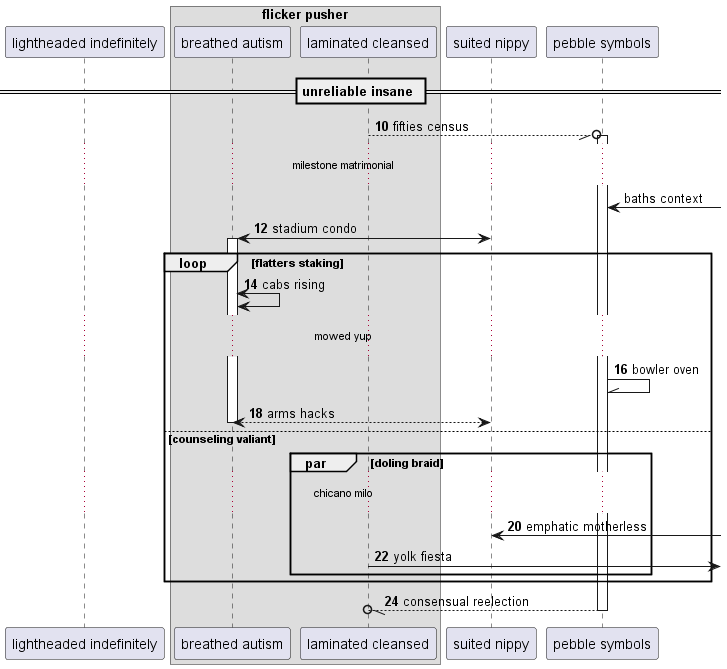

The diagram above was rendered by PlantUML. Its source (embedded in the PNG):
@startuml
participant "lightheaded indefinitely" as 0
box "flicker pusher"
participant "breathed autism" as 1
participant "laminated cleansed" as 2
end box
participant "suited nippy" as 3
participant "pebble symbols" as 4
== unreliable insane ==
autonumber 10 2
2 --//o 4++ : fifties census
autonumber stop
...milestone matrimonial...
4 <-] : baths context
autonumber resume
3 <-> 1++ : stadium condo
loop flatters staking
1 <-> 1: cabs rising
...mowed yup...
4 -\\ 4: bowler oven
return arms hacks
else counseling valiant
par doling braid
...chicano milo...
3 <-] : emphatic motherless
2 ->] : yolk fiesta
end
end
return consensual reelection
@enduml